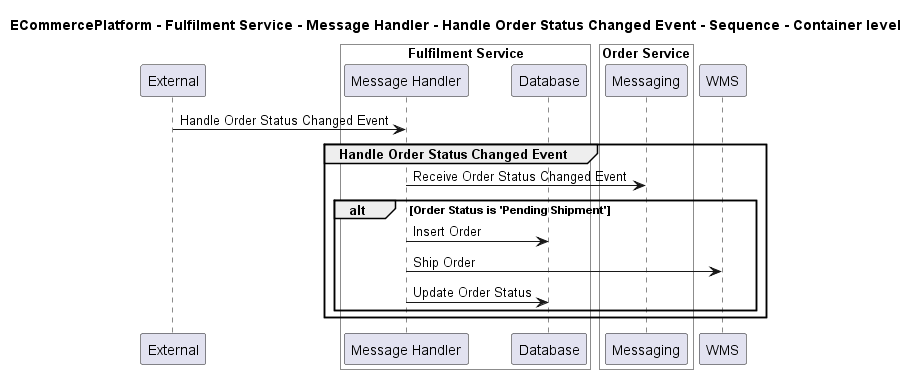

The diagram above was rendered by PlantUML. Its source (embedded in the PNG):
@startuml
!pragma layout smetana

title ECommercePlatform - Fulfilment Service - Message Handler - Handle Order Status Changed Event - Sequence - Container level

participant "External" as C4InterFlow.SoftwareSystems.ExternalSystem

box "Fulfilment Service" #White
    participant "Message Handler" as ECommercePlatform.SoftwareSystems.FulfilmentService.Containers.MessageHandler
    participant "Database" as ECommercePlatform.SoftwareSystems.FulfilmentService.Containers.Database
end box


box "Order Service" #White
    participant "Messaging" as ECommercePlatform.SoftwareSystems.OrderService.Containers.Messaging
end box

participant "WMS" as ECommercePlatform.SoftwareSystems.WMS

C4InterFlow.SoftwareSystems.ExternalSystem -> ECommercePlatform.SoftwareSystems.FulfilmentService.Containers.MessageHandler : Handle Order Status Changed Event
group Handle Order Status Changed Event
ECommercePlatform.SoftwareSystems.FulfilmentService.Containers.MessageHandler -> ECommercePlatform.SoftwareSystems.OrderService.Containers.Messaging : Receive Order Status Changed Event
alt Order Status is 'Pending Shipment'
ECommercePlatform.SoftwareSystems.FulfilmentService.Containers.MessageHandler -> ECommercePlatform.SoftwareSystems.FulfilmentService.Containers.Database : Insert Order
ECommercePlatform.SoftwareSystems.FulfilmentService.Containers.MessageHandler -> ECommercePlatform.SoftwareSystems.WMS : Ship Order
ECommercePlatform.SoftwareSystems.FulfilmentService.Containers.MessageHandler -> ECommercePlatform.SoftwareSystems.FulfilmentService.Containers.Database : Update Order Status
end
end


@enduml